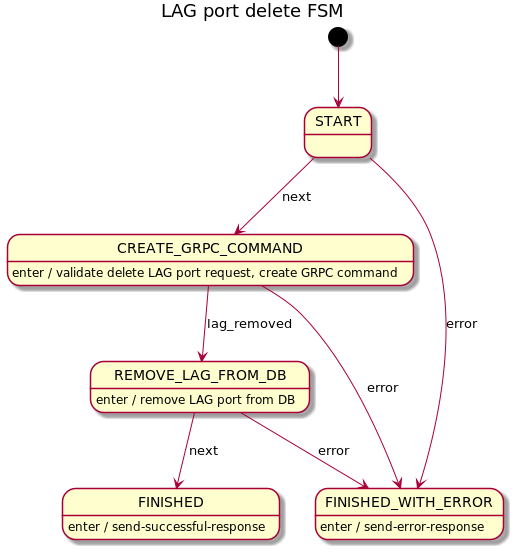

The diagram above was rendered by PlantUML. Its source (embedded in the PNG):
@startuml
title LAG port delete FSM

[*] --> START

START --> CREATE_GRPC_COMMAND : next
START --> FINISHED_WITH_ERROR : error

CREATE_GRPC_COMMAND --> REMOVE_LAG_FROM_DB : lag_removed
CREATE_GRPC_COMMAND --> FINISHED_WITH_ERROR : error
CREATE_GRPC_COMMAND : enter / validate delete LAG port request, create GRPC command

REMOVE_LAG_FROM_DB --> FINISHED : next
REMOVE_LAG_FROM_DB --> FINISHED_WITH_ERROR : error
REMOVE_LAG_FROM_DB : enter / remove LAG port from DB

FINISHED : enter / send-successful-response

FINISHED_WITH_ERROR : enter / send-error-response

@enduml